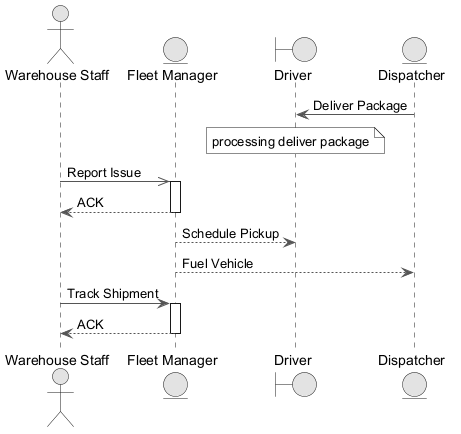

The diagram above was rendered by PlantUML. Its source (embedded in the PNG):
@startuml
skinparam monochrome true
skinparam ArrowColor #555555
actor "Warehouse Staff" as WS
entity "Fleet Manager" as FM
boundary "Driver" as D
entity "Dispatcher" as D2
D2 -> D : Deliver Package
note over D : processing deliver package
WS ->> FM : Report Issue
activate FM
FM --> WS : ACK
deactivate FM
FM --> D : Schedule Pickup
FM --> D2 : Fuel Vehicle
WS -> FM : Track Shipment
activate FM
FM --> WS : ACK
deactivate FM
@enduml